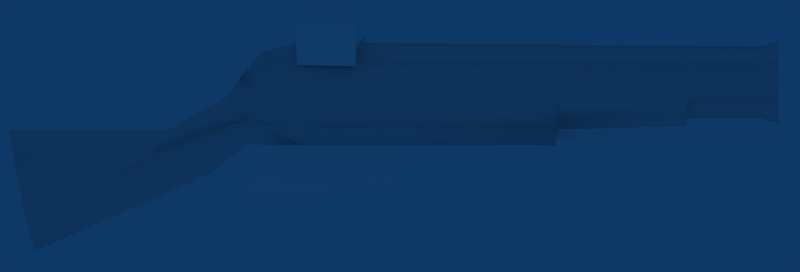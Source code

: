 # Source: musket.blend  (saved by Blender 2.49.2; exported with 4.5.12 LTS)
import bpy
from mathutils import Matrix  # noqa: F401  (used for matrix-valued properties, if any)

bpy.ops.wm.read_factory_settings(use_empty=True)
scene = bpy.context.scene
scene.name = 'Scene'

# ---- collections
col_collection_1 = bpy.data.collections.new('Collection 1'); scene.collection.children.link(col_collection_1)
col_collection_1.hide_render = True
col_collection_1.hide_viewport = True
col_collection_2 = bpy.data.collections.new('Collection 2'); scene.collection.children.link(col_collection_2)
col_collection_2.hide_render = True
col_collection_2.hide_viewport = True
col_collection_11 = bpy.data.collections.new('Collection 11'); scene.collection.children.link(col_collection_11)

# ---- materials (node trees are filled in below, after node groups)
mat_musket1 = bpy.data.materials.new('Musket1')
mat_musket1.alpha_threshold = 0.0
mat_musket1.preview_render_type = 'FLAT'
mat_musket1.diffuse_color = (0.8784, 0.8784, 0.8784, 1.0)
mat_musket1.roughness = 0.5
mat_musket1.specular_intensity = 0.0
mat_musket1.line_color = (0.0, 0.0, 0.0, 1.0)
mat_musket = bpy.data.materials.new('Musket')
mat_musket.alpha_threshold = 0.0
mat_musket.preview_render_type = 'FLAT'
mat_musket.diffuse_color = (0.8784, 0.8784, 0.8784, 1.0)
mat_musket.roughness = 0.5
mat_musket.specular_intensity = 0.0
mat_musket.line_color = (0.0, 0.0, 0.0, 1.0)
mat_musketalpha = bpy.data.materials.new('MusketAlpha')
mat_musketalpha.alpha_threshold = 0.0
mat_musketalpha.preview_render_type = 'FLAT'
mat_musketalpha.diffuse_color = (1.0, 1.0, 1.0, 1.0)
mat_musketalpha.roughness = 0.5
mat_musketalpha.specular_intensity = 0.0
mat_musketalpha.line_color = (0.0, 0.0, 0.0, 1.0)

# ---- node groups
ng_auto_smooth = bpy.data.node_groups.new('Auto Smooth', 'GeometryNodeTree')
_s = ng_auto_smooth.interface.new_socket(name='Geometry', in_out='OUTPUT', socket_type='NodeSocketGeometry')
_s = ng_auto_smooth.interface.new_socket(name='Geometry', in_out='INPUT', socket_type='NodeSocketGeometry')
_s = ng_auto_smooth.interface.new_socket(name='Angle', in_out='INPUT', socket_type='NodeSocketFloat')
_s.subtype = 'ANGLE'
_s.min_value = 0.0
_s.max_value = 3.142
ng_auto_smooth.is_modifier = True
_N = ng_auto_smooth.nodes; _L = ng_auto_smooth.links
n0 = _N.new('NodeGroupOutput'); n0.name = 'Group Output'; n0.location = (480, -100)
n1 = _N.new('NodeGroupInput'); n1.name = 'Group Input'; n1.location = (-420, -300)
n2 = _N.new('NodeGroupInput'); n2.name = 'Group Input.001'; n2.location = (-60, -100)
n3 = _N.new('GeometryNodeSetShadeSmooth'); n3.name = 'Set Shade Smooth'; n3.location = (120, -100)
n3.domain = 'EDGE'
n4 = _N.new('GeometryNodeSetShadeSmooth'); n4.name = 'Set Shade Smooth.001'; n4.location = (300, -100)
n5 = _N.new('GeometryNodeInputMeshEdgeAngle'); n5.name = 'Edge Angle'; n5.location = (-420, -220)
n6 = _N.new('GeometryNodeInputEdgeSmooth'); n6.name = 'Is Edge Smooth'; n6.location = (-60, -160)
n7 = _N.new('GeometryNodeInputShadeSmooth'); n7.name = 'Is Face Smooth'; n7.location = (-240, -340)
n8 = _N.new('FunctionNodeBooleanMath'); n8.name = 'Boolean Math'; n8.location = (-60, -220)
n9 = _N.new('FunctionNodeCompare'); n9.name = 'Compare'; n9.location = (-240, -180)
n9.operation = 'LESS_EQUAL'
_L.new(n5.outputs[0], n9.inputs[0])
_L.new(n4.outputs[0], n0.inputs[0])
_L.new(n1.outputs[1], n9.inputs[1])
_L.new(n9.outputs[0], n8.inputs[0])
_L.new(n7.outputs[0], n8.inputs[1])
_L.new(n2.outputs[0], n3.inputs[0])
_L.new(n6.outputs[0], n3.inputs[1])
_L.new(n3.outputs[0], n4.inputs[0])
_L.new(n8.outputs[0], n3.inputs[2])
n0.is_active_output = True

# ---- material node trees

# ---- world
world_world = bpy.data.worlds.new('World'); scene.world = world_world
world_world.color = (0.05656, 0.2208, 0.4)
world_world.use_sun_shadow = False
world_world.sun_shadow_jitter_overblur = 0.0
world_world.cycles.sampling_method = 'MANUAL'
world_world.cycles.sample_map_resolution = 256

# ---- cameras
cam_camera = bpy.data.cameras.new('Camera')
cam_camera.type = 'ORTHO'
cam_camera.passepartout_alpha = 0.2
cam_camera.clip_end = 100.0
cam_camera.lens = 35.0
cam_camera.ortho_scale = 32.0
cam_camera.show_passepartout = False
cam_camera.show_safe_areas = True
cam_camera.dof.focus_distance = 0.0
cam_camera.dof.aperture_fstop = 128.0

# ---- lights
light_spot_002 = bpy.data.lights.new('Spot.002', 'POINT')
light_spot_002.transmission_factor = 0.0
light_spot_002.cutoff_distance = 30.0
light_spot_002.energy = 100.0
light_spot_002.shadow_buffer_clip_start = 1.001
light_spot_002.shadow_soft_size = 1.0
light_spot_002.shadow_maximum_resolution = 0.006
light_spot_002.use_absolute_resolution = True
light_spot_002.cycles.use_multiple_importance_sampling = False
light_spot_001 = bpy.data.lights.new('Spot.001', 'POINT')
light_spot_001.transmission_factor = 0.0
light_spot_001.cutoff_distance = 30.0
light_spot_001.energy = 172.6
light_spot_001.shadow_buffer_clip_start = 1.001
light_spot_001.shadow_soft_size = 1.0
light_spot_001.shadow_maximum_resolution = 0.006
light_spot_001.use_absolute_resolution = True
light_spot_001.cycles.use_multiple_importance_sampling = False
light_spot = bpy.data.lights.new('Spot', 'POINT')
light_spot.transmission_factor = 0.0
light_spot.cutoff_distance = 30.0
light_spot.energy = 100.0
light_spot.shadow_buffer_clip_start = 1.001
light_spot.shadow_soft_size = 1.0
light_spot.shadow_maximum_resolution = 0.006
light_spot.use_absolute_resolution = True
light_spot.cycles.use_multiple_importance_sampling = False

# ---- meshes
me_musket1 = bpy.data.meshes.new('Musket1')
me_musket1.from_pydata([(-0.00872, 1.776, 0.8334), (-0.02074, 2.342, 0.6515), (-0.005249, 2.106, 0.2114), (0.003504, 2.162, -0.7404), (0.003503, 1.182, -0.2955), (0.006773, 1.54, 0.3932), (0.001079, 3.786, 0.2014), (0.001095, 1.914, 0.3199), (0.001093, 1.76, 0.2606), (-3.47e-05, 1.656, 0.4756), (0.002317, 1.183, 0.1055), (0.001081, 3.845, -0.8293), (0.001086, 2.921, 0.2561), (0.001081, 2.921, -0.5082), (-0.1737, 3.796, 0.04955), (-0.1119, 3.835, -0.5052), (0.002346, 2.101, -0.2324), (-0.1275, 2.014, 0.1054), (-0.1145, 1.611, 0.1686), (0.00108, 1.492, -0.01676), (0.1737, 3.796, 0.04955), (0.1119, 3.835, -0.5052), (0.2979, 1.489, 0.3127), (0.1274, 2.014, 0.2059), (0.1144, 1.611, 0.1686), (-0.2299, 1.548, 0.654), (-0.3591, 1.166, 0.7465), (-0.2282, -3.965, 0.7172), (-0.2282, -3.965, 0.455), (0.226, -3.965, 0.455), (0.226, -3.965, 0.7172), (0.3612, 1.186, 0.7298), (-0.298, 1.489, 0.3127), (-0.001138, -3.965, 0.8483), (-1.628e-05, 1.186, 0.9383), (0.2298, 1.548, 0.654), (-3.388e-05, 1.599, 0.7326), (-0.3408, 1.186, 0.309), (0.3407, 1.186, 0.309), (-0.001136, -3.965, 0.3238)], [], [(5, 0, 2), (0, 1, 2), (16, 4, 10), (16, 3, 4), (20, 6, 12), (12, 6, 14), (24, 23, 7), (8, 24, 7), (23, 12, 7), (17, 18, 7), (18, 8, 7), (12, 17, 7), (22, 24, 8), (9, 22, 8), (18, 32, 8), (32, 9, 8), (19, 24, 10), (18, 19, 10), (32, 18, 10), (11, 21, 13), (13, 15, 11), (23, 20, 12), (14, 17, 12), (15, 17, 14), (23, 21, 20), (14, 6, 20), (21, 16, 13), (16, 15, 13), (20, 15, 14), (20, 21, 15), (19, 18, 17), (19, 17, 16), (16, 17, 15), (23, 19, 16), (23, 24, 19), (21, 23, 16), (15, 21, 11), (10, 24, 22), (25, 9, 32), (25, 32, 26), (35, 22, 9), (26, 34, 25), (36, 25, 34), (35, 36, 34), (34, 31, 35), (35, 31, 22), (27, 26, 28), (26, 27, 34), (33, 34, 27), (34, 33, 30), (36, 9, 25), (36, 35, 9), (26, 32, 37), (37, 28, 26), (34, 30, 31), (37, 32, 10), (10, 39, 37), (39, 28, 37), (29, 39, 38), (10, 22, 38), (38, 39, 10), (38, 22, 31), (31, 29, 38), (30, 29, 31), (27, 28, 39), (30, 33, 39), (29, 30, 39), (33, 27, 39)])
me_musket1.polygons.foreach_set('use_smooth', [True] * 68)
_uv = me_musket1.uv_layers.new(name='UVTex')
_uv.uv.foreach_set('vector', [0.7395, 0.7654, 0.7009, 0.9824, 0.4939, 0.7654, 0.7009, 0.9824, 0.4553, 0.9824, 0.4939, 0.7654, 0.6836, 0.491, 0.9157, 0.3887, 0.9523, 0.4941, 0.6836, 0.491, 0.6204, 0.3667, 0.9157, 0.3887, 0.2552, 0.7285, 0.2758, 0.7888, 0.514, 0.7306, 0.514, 0.7306, 0.2758, 0.7888, 0.2552, 0.7285, 0.8629, 0.5947, 0.7388, 0.6223, 0.782, 0.6633, 0.8232, 0.6456, 0.8629, 0.5947, 0.782, 0.6633, 0.7388, 0.6223, 0.514, 0.7306, 0.782, 0.6633, 0.7388, 0.6223, 0.8629, 0.5947, 0.782, 0.6633, 0.8629, 0.5947, 0.8232, 0.6456, 0.782, 0.6633, 0.514, 0.7306, 0.7388, 0.6223, 0.782, 0.6633, 0.9402, 0.6113, 0.8629, 0.5947, 0.8232, 0.6456, 0.8686, 0.7027, 0.9402, 0.6113, 0.8232, 0.6456, 0.8629, 0.5947, 0.9402, 0.6113, 0.8232, 0.6456, 0.9402, 0.6113, 0.8686, 0.7027, 0.8232, 0.6456, 0.8709, 0.5204, 0.8629, 0.5947, 0.9523, 0.4941, 0.8629, 0.5947, 0.8709, 0.5204, 0.9523, 0.4941, 0.9402, 0.6113, 0.8629, 0.5947, 0.9523, 0.4941, 0.1737, 0.4974, 0.2012, 0.5858, 0.4409, 0.5077, 0.4409, 0.5077, 0.2012, 0.5858, 0.1737, 0.4974, 0.7388, 0.6223, 0.2552, 0.7285, 0.514, 0.7306, 0.2552, 0.7285, 0.7388, 0.6223, 0.514, 0.7306, 0.2012, 0.5858, 0.7388, 0.6223, 0.2552, 0.7285, 0.7388, 0.6223, 0.2012, 0.5858, 0.2552, 0.7285, 0.1532, 0.8724, 0.09246, 0.925, 0.0327, 0.8721, 0.2012, 0.5858, 0.6821, 0.5183, 0.4409, 0.5077, 0.6821, 0.5183, 0.2012, 0.5858, 0.4409, 0.5077, 0.0327, 0.8721, 0.1324, 0.6793, 0.1532, 0.8724, 0.0327, 0.8721, 0.05466, 0.6791, 0.1324, 0.6793, 0.8709, 0.5204, 0.8629, 0.5947, 0.7388, 0.6223, 0.8709, 0.5204, 0.7388, 0.6223, 0.6821, 0.5183, 0.6821, 0.5183, 0.7388, 0.6223, 0.2012, 0.5858, 0.7388, 0.6223, 0.8709, 0.5204, 0.6821, 0.5183, 0.7388, 0.6223, 0.8629, 0.5947, 0.8709, 0.5204, 0.2012, 0.5858, 0.7388, 0.6223, 0.6821, 0.5183, 0.1324, 0.6793, 0.05466, 0.6791, 0.09344, 0.5667, 0.9523, 0.4941, 0.8629, 0.5947, 0.9402, 0.6113, 0.09127, 0.2424, 0.01194, 0.2219, 0.07999, 0.1551, 0.09127, 0.2424, 0.07999, 0.1551, 0.1793, 0.242, 0.09127, 0.2424, 0.07999, 0.1551, 0.01194, 0.2219, 0.1793, 0.242, 0.1636, 0.3434, 0.09127, 0.2424, 0.04888, 0.2881, 0.09127, 0.2424, 0.1636, 0.3434, 0.09127, 0.2424, 0.04888, 0.2881, 0.1636, 0.3434, 0.1636, 0.3434, 0.1793, 0.242, 0.09127, 0.2424, 0.09127, 0.2424, 0.1793, 0.242, 0.07999, 0.1551, 0.9593, 0.2229, 0.1793, 0.242, 0.9534, 0.1561, 0.1793, 0.242, 0.9593, 0.2229, 0.1636, 0.3434, 0.9592, 0.3381, 0.1636, 0.3434, 0.9593, 0.2229, 0.1636, 0.3434, 0.9592, 0.3381, 0.9593, 0.2229, 0.04888, 0.2881, 0.01194, 0.2219, 0.09127, 0.2424, 0.04888, 0.2881, 0.09127, 0.2424, 0.01194, 0.2219, 0.1793, 0.242, 0.07999, 0.1551, 0.1637, 0.1457, 0.1637, 0.1457, 0.9534, 0.1561, 0.1793, 0.242, 0.1636, 0.3434, 0.9593, 0.2229, 0.1793, 0.242, 0.1637, 0.1457, 0.07999, 0.1551, 0.1461, 0.04046, 0.1461, 0.04046, 0.9473, 0.03067, 0.1637, 0.1457, 0.9473, 0.03067, 0.9534, 0.1561, 0.1637, 0.1457, 0.9534, 0.1561, 0.9473, 0.03067, 0.1637, 0.1457, 0.1461, 0.04046, 0.07999, 0.1551, 0.1637, 0.1457, 0.1637, 0.1457, 0.9473, 0.03067, 0.1461, 0.04046, 0.1637, 0.1457, 0.07999, 0.1551, 0.1793, 0.242, 0.1793, 0.242, 0.9534, 0.1561, 0.1637, 0.1457, 0.9593, 0.2229, 0.9534, 0.1561, 0.1793, 0.242, 0.9324, 0.9041, 0.9324, 0.8079, 0.8491, 0.7598, 0.7658, 0.9041, 0.8491, 0.9521, 0.8491, 0.7598, 0.7658, 0.8079, 0.7658, 0.9041, 0.8491, 0.7598, 0.8491, 0.9521, 0.9324, 0.9041, 0.8491, 0.7598])
me_musket1.materials.append(mat_musket1)
me_musket1.use_remesh_preserve_volume = False
me_musket1.use_remesh_preserve_attributes = False
me_musket1.use_mirror_vertex_groups = False
me_musket1.update()
me_musket = bpy.data.meshes.new('Musket')
me_musket.from_pydata([(-0.6874, 1.686, 2.256), (-0.7008, 2.877, 2.28), (-1.184, 2.874, 1.42), (-1.171, 1.683, 1.395), (-0.406, 5.416, 0.1352), (0.1749, 8.54, -0.37), (-0.02344, 8.301, -1.628), (0.0808, 3.578, 0.6897), (-0.0876, 5.767, -0.3463), (-0.1508, 3.803, 0.345), (0.03969, 3.472, 1.524), (-0.406, 3.407, -0.1852), (-0.406, 0.7058, -0.1464), (-0.406, 1.0, -1.001), (-0.406, 3.913, -1.222), (0.1191, -4.914, 0.4016), (0.2201, -2.309, 0.1576), (0.08476, -2.356, 0.3373), (0.2201, 2.78, 0.1576), (-1.033, 2.78, 0.1576), (-0.8977, -2.356, 0.3373), (-1.033, -2.309, 0.1576), (-0.932, -4.914, 0.4016), (-1.031, -4.941, 0.7151), (-0.406, 2.782, -0.1797), (-0.406, -2.309, -0.1797), (-0.406, -2.356, 0.1317), (-0.406, -4.914, 0.2046), (-0.406, 3.573, 1.682), (-0.8526, 3.472, 1.524), (-0.6621, 3.803, 0.345), (-0.7254, 5.767, -0.3463), (-0.8937, 3.578, 0.6897), (-0.7895, 8.301, -1.628), (-0.9878, 8.54, -0.37), (-0.406, 3.873, -0.1673), (-0.406, 8.635, 0.133), (-0.406, 8.091, -2.298), (-0.406, 3.973, 1.206), (-0.406, 4.243, 0.8125), (-1.092, -6.765, 0.6717), (-1.092, -6.765, 1.483), (-0.406, -6.765, 1.888), (-0.406, -6.765, 0.2662), (-0.406, -6.405, 0.363), (-0.406, 2.773, 1.875), (-0.406, -6.405, 1.791), (-1.116, 2.773, 1.458), (-1.008, -6.405, 1.434), (-1.008, -6.405, 0.7201), (0.1953, -6.405, 0.7201), (0.1953, -6.405, 1.434), (0.3029, 2.773, 1.458), (0.2792, -6.765, 1.483), (0.2792, -6.765, 0.6717), (0.3353, 2.781, 0.6885), (-1.148, 2.781, 0.6885), (0.2177, -4.941, 0.7151), (-0.406, -4.941, 0.3462), (0.2571, -2.353, 0.7062), (-1.07, -2.353, 0.7062), (-0.3962, -2.281, 0.1084), (-0.3962, -2.281, -0.0672), (-0.3962, -6.747, -0.0672), (-0.3962, -6.747, 0.1084), (-0.9795, 1.779, 1.609), (-0.5918, 1.477, 1.984), (-0.624, 1.701, 1.581), (-1.048, 1.512, 2.017), (-0.406, 4.565, -0.7335)], [], [(3, 0, 2), (0, 1, 2), (9, 8, 4), (39, 9, 4), (7, 9, 39), (38, 7, 39), (8, 6, 5), (8, 9, 35), (10, 7, 38), (10, 28, 45), (45, 52, 10), (10, 52, 7), (28, 10, 38), (55, 7, 52), (11, 14, 13), (11, 13, 12), (37, 6, 8), (4, 8, 5), (4, 5, 36), (35, 9, 24), (27, 15, 57, 58), (25, 16, 17, 26), (16, 59, 17), (26, 17, 15, 27), (17, 59, 57, 15), (24, 18, 16, 25), (18, 55, 59, 16), (18, 9, 7), (55, 18, 7), (18, 24, 9), (19, 30, 24), (56, 32, 19), (19, 32, 30), (19, 21, 60, 56), (24, 25, 21, 19), (20, 22, 23, 60), (26, 27, 22, 20), (21, 20, 60), (25, 26, 20, 21), (27, 58, 23, 22), (35, 24, 30), (4, 36, 34), (4, 34, 31), (37, 31, 33), (56, 47, 32), (28, 38, 29), (29, 32, 47), (45, 29, 47), (29, 45, 28), (29, 38, 32), (31, 35, 30), (31, 34, 33), (38, 39, 32), (32, 39, 30), (39, 4, 30), (30, 4, 31), (5, 34, 36), (6, 37, 33), (40, 43, 41), (41, 43, 42), (44, 43, 40, 49), (49, 40, 41, 48), (48, 41, 42, 46), (48, 47, 49), (45, 47, 48), (45, 48, 46), (45, 46, 51), (45, 51, 52), (51, 50, 52), (51, 46, 42, 53), (50, 51, 53, 54), (44, 50, 54, 43), (53, 42, 43), (54, 53, 43), (50, 57, 52), (23, 49, 47), (44, 58, 57, 50), (49, 23, 58, 44), (57, 59, 52), (59, 55, 52), (56, 60, 47), (60, 23, 47), (5, 6, 34), (6, 33, 34), (63, 64, 62), (64, 61, 62), (68, 67, 65), (68, 66, 67), (35, 69, 8), (69, 37, 8), (37, 69, 31), (69, 35, 31)])
me_musket.polygons.foreach_set('use_smooth', [1, 1, 1, 1, 1, 1, 1, 1, 1, 1, 1, 1, 1, 1, 1, 1, 1, 1, 1, 1, 1, 1, 1, 1, 1, 1, 1, 1, 1, 1, 1, 1, 1, 1, 1, 1, 1, 1, 1, 1, 1, 1, 1, 1, 1, 1, 1, 1, 1, 1, 1, 1, 1, 1, 1, 1, 1, 1, 0, 0, 1, 1, 1, 1, 1, 1, 1, 1, 1, 1, 1, 1, 0, 0, 1, 1, 1, 1, 1, 1, 1, 1, 1, 1, 0, 0, 1, 1, 1, 1, 1, 1])
me_musket.polygons.foreach_set('material_index', [1, 1, 0, 0, 0, 0, 0, 0, 0, 0, 0, 0, 0, 0, 1, 1, 0, 0, 0, 0, 0, 0, 0, 0, 0, 0, 0, 0, 0, 0, 0, 0, 0, 0, 0, 0, 0, 0, 0, 0, 0, 0, 0, 0, 0, 0, 0, 0, 0, 0, 0, 0, 0, 0, 0, 0, 0, 0, 0, 0, 0, 0, 0, 0, 0, 0, 0, 0, 0, 0, 0, 0, 0, 0, 0, 0, 0, 0, 0, 0, 0, 0, 0, 0, 1, 1, 0, 0, 0, 0, 0, 0])
_uv = me_musket.uv_layers.new(name='UVTex')
_uv.uv.foreach_set('vector', [0.3153, 0.3115, 0.3163, 0.5309, 0.5618, 0.3141, 0.3163, 0.5309, 0.5628, 0.5336, 0.5618, 0.3141, 0.5749, 0.6286, 0.742, 0.5688, 0.7186, 0.6202, 0.6247, 0.6676, 0.5749, 0.6286, 0.7186, 0.6202, 0.5514, 0.6642, 0.5749, 0.6286, 0.6247, 0.6676, 0.6088, 0.7071, 0.5514, 0.6642, 0.6247, 0.6676, 0.742, 0.5688, 0.9487, 0.4623, 0.9778, 0.5329, 0.742, 0.5688, 0.5749, 0.6286, 0.5772, 0.5784, 0.5532, 0.7303, 0.5514, 0.6642, 0.6088, 0.7071, 0.5532, 0.7303, 0.5769, 0.7621, 0.4828, 0.8037, 0.4828, 0.8037, 0.4828, 0.7404, 0.5532, 0.7303, 0.5532, 0.7303, 0.4828, 0.7404, 0.5514, 0.6642, 0.5769, 0.7621, 0.5532, 0.7303, 0.6088, 0.7071, 0.4828, 0.6747, 0.5514, 0.6642, 0.4828, 0.7404, 0.4438, 0.2617, 0.5189, 0.1068, 0.08077, 0.1349, 0.4438, 0.2617, 0.08077, 0.1349, 0.03498, 0.2628, 0.9141, 0.3723, 0.9487, 0.4623, 0.742, 0.5688, 0.7186, 0.6202, 0.742, 0.5688, 0.9778, 0.5329, 0.7186, 0.6202, 0.9778, 0.5329, 0.9913, 0.5973, 0.5772, 0.5784, 0.5749, 0.6286, 0.4828, 0.5782, 0.6656, 0.6892, 0.6839, 0.7507, 0.6672, 0.7882, 0.65, 0.701, 0.03388, 0.5655, 0.04436, 0.6152, 0.02888, 0.6206, 0.01359, 0.5826, 0.04436, 0.6152, 0.02868, 0.6741, 0.02888, 0.6206, 0.9847, 0.6876, 0.9844, 0.7466, 0.6839, 0.7507, 0.6656, 0.6892, 0.9844, 0.7466, 0.9834, 0.7962, 0.6672, 0.7882, 0.6839, 0.7507, 0.4828, 0.5782, 0.4828, 0.6269, 0.04436, 0.6152, 0.03388, 0.5655, 0.4828, 0.6269, 0.4828, 0.6747, 0.02868, 0.6741, 0.04436, 0.6152, 0.4828, 0.6269, 0.5749, 0.6286, 0.5514, 0.6642, 0.4828, 0.6747, 0.4828, 0.6269, 0.5514, 0.6642, 0.4828, 0.6269, 0.4828, 0.5782, 0.5749, 0.6286, 0.4828, 0.6269, 0.5749, 0.6286, 0.4828, 0.5782, 0.4828, 0.6747, 0.5514, 0.6642, 0.4828, 0.6269, 0.4828, 0.6269, 0.5514, 0.6642, 0.5749, 0.6286, 0.4828, 0.6269, 0.04436, 0.6152, 0.02868, 0.6741, 0.4828, 0.6747, 0.4828, 0.5782, 0.03388, 0.5655, 0.04436, 0.6152, 0.4828, 0.6269, 0.9844, 0.7466, 0.6839, 0.7507, 0.6672, 0.7882, 0.9834, 0.7962, 0.9847, 0.6876, 0.6656, 0.6892, 0.6839, 0.7507, 0.9844, 0.7466, 0.04436, 0.6152, 0.02888, 0.6206, 0.02868, 0.6741, 0.03388, 0.5655, 0.01359, 0.5826, 0.02888, 0.6206, 0.04436, 0.6152, 0.6656, 0.6892, 0.65, 0.701, 0.6672, 0.7882, 0.6839, 0.7507, 0.5772, 0.5784, 0.4828, 0.5782, 0.5749, 0.6286, 0.7186, 0.6202, 0.9913, 0.5973, 0.9778, 0.5329, 0.7186, 0.6202, 0.9778, 0.5329, 0.742, 0.5688, 0.9141, 0.3723, 0.742, 0.5688, 0.9487, 0.4623, 0.4828, 0.6747, 0.4828, 0.7404, 0.5514, 0.6642, 0.5769, 0.7621, 0.6088, 0.7071, 0.5532, 0.7303, 0.5532, 0.7303, 0.5514, 0.6642, 0.4828, 0.7404, 0.4828, 0.8037, 0.5532, 0.7303, 0.4828, 0.7404, 0.5532, 0.7303, 0.4828, 0.8037, 0.5769, 0.7621, 0.5532, 0.7303, 0.6088, 0.7071, 0.5514, 0.6642, 0.742, 0.5688, 0.5772, 0.5784, 0.5749, 0.6286, 0.742, 0.5688, 0.9778, 0.5329, 0.9487, 0.4623, 0.6088, 0.7071, 0.6247, 0.6676, 0.5514, 0.6642, 0.5514, 0.6642, 0.6247, 0.6676, 0.5749, 0.6286, 0.6247, 0.6676, 0.7186, 0.6202, 0.5749, 0.6286, 0.5749, 0.6286, 0.7186, 0.6202, 0.742, 0.5688, 0.5931, 0.398, 0.755, 0.3979, 0.674, 0.4693, 0.6219, 0.2742, 0.6738, 0.1222, 0.726, 0.2741, 0.04629, 0.3504, 0.1568, 0.2851, 0.04629, 0.481, 0.04629, 0.481, 0.1568, 0.2851, 0.1568, 0.5463, 0.07188, 0.7719, 0.02605, 0.7618, 0.02605, 0.8399, 0.07188, 0.8399, 0.07188, 0.8399, 0.02605, 0.8399, 0.02605, 0.9088, 0.07188, 0.9075, 0.07188, 0.9075, 0.02605, 0.9088, 0.02605, 0.9811, 0.07188, 0.973, 0.07188, 0.9075, 0.9699, 0.9198, 0.07188, 0.8399, 0.9699, 0.9806, 0.9699, 0.9198, 0.07188, 0.9075, 0.9699, 0.9806, 0.07188, 0.9075, 0.07188, 0.973, 0.9699, 0.9806, 0.07188, 0.973, 0.07188, 0.9075, 0.9699, 0.9806, 0.07188, 0.9075, 0.9699, 0.9198, 0.07188, 0.9075, 0.07188, 0.8399, 0.9699, 0.9198, 0.07188, 0.9075, 0.07188, 0.973, 0.02605, 0.9811, 0.02605, 0.9088, 0.07188, 0.8399, 0.07188, 0.9075, 0.02605, 0.9088, 0.02605, 0.8399, 0.07188, 0.7719, 0.07188, 0.8399, 0.02605, 0.8399, 0.02605, 0.7618, 0.2671, 0.481, 0.1568, 0.5463, 0.1568, 0.2851, 0.2671, 0.3504, 0.2671, 0.481, 0.1568, 0.2851, 0.07188, 0.8399, 0.2165, 0.8399, 0.9699, 0.9198, 0.2165, 0.8399, 0.07188, 0.8399, 0.9699, 0.9198, 0.07188, 0.7719, 0.2168, 0.7719, 0.2165, 0.8399, 0.07188, 0.8399, 0.07188, 0.8399, 0.2165, 0.8399, 0.2168, 0.7719, 0.07188, 0.7719, 0.2165, 0.8399, 0.4689, 0.8399, 0.9699, 0.9198, 0.4689, 0.8399, 0.9699, 0.8399, 0.9699, 0.9198, 0.9699, 0.8399, 0.4689, 0.8399, 0.9699, 0.9198, 0.4689, 0.8399, 0.2165, 0.8399, 0.9699, 0.9198, 0.5931, 0.398, 0.6219, 0.2742, 0.755, 0.3979, 0.6219, 0.2742, 0.726, 0.2741, 0.755, 0.3979, 0.03031, 0.02507, 0.03031, 0.08647, 0.9602, 0.02444, 0.03031, 0.08647, 0.9602, 0.08584, 0.9602, 0.02444, 0.9564, 0.3342, 0.7742, 0.1178, 0.9564, 0.1178, 0.9564, 0.3342, 0.7742, 0.3342, 0.7742, 0.1178, 0.5772, 0.5784, 0.7456, 0.4754, 0.742, 0.5688, 0.7456, 0.4754, 0.9141, 0.3723, 0.742, 0.5688, 0.9141, 0.3723, 0.7456, 0.4754, 0.742, 0.5688, 0.7456, 0.4754, 0.5772, 0.5784, 0.742, 0.5688])
me_musket.materials.append(mat_musket)
me_musket.materials.append(mat_musketalpha)
me_musket.use_remesh_preserve_volume = False
me_musket.use_remesh_preserve_attributes = False
me_musket.use_mirror_vertex_groups = False
me_musket.auto_texspace = False
me_musket.update()
arm_armature = bpy.data.armatures.new('Armature')  # bones are not reproduced

# ---- objects
ob_lamp_002 = bpy.data.objects.new('Lamp.002', light_spot_002)
ob_musket1 = bpy.data.objects.new('Musket1', me_musket1)
ob_lamp_001 = bpy.data.objects.new('Lamp.001', light_spot_001)
ob_lamp = bpy.data.objects.new('Lamp', light_spot)
ob_armature = bpy.data.objects.new('Armature', arm_armature)
ob_camera = bpy.data.objects.new('Camera', cam_camera)
ob_musket = bpy.data.objects.new('Musket', me_musket)

# ---- transforms, parenting, visibility, modifiers, constraints
ob_lamp_002.location = (-9.192, -23.93, -14.79)
ob_lamp_002.rotation_euler = (0.6503, 0.05522, 1.866)
ob_lamp_002.lock_rotations_4d = False
ob_lamp_002.empty_display_type = 'ARROWS'
ob_lamp_002.color = (0.0, 0.0, 0.0, 0.0)
ob_lamp_002.lineart.crease_threshold = 0.0
ob_musket1.parent = ob_armature
ob_musket1.location = (0.0, 0.0, 0.0)
ob_musket1.scale = (2.0, 2.0, 2.0)
ob_musket1.lock_rotations_4d = False
ob_musket1.empty_display_type = 'ARROWS'
ob_musket1.lineart.crease_threshold = 0.0
_vg = ob_musket1.vertex_groups.new(name='main')
_vg.add([0, 1, 2, 3, 4, 5, 6, 7, 8, 9, 10, 11, 12, 13, 14, 15, 16, 17, 18, 19, 20, 21, 22, 23, 24, 25, 26, 27, 28, 29, 30, 31, 32, 33, 34, 35, 36, 37, 38, 39], 1.0, 'REPLACE')
_m = ob_musket1.modifiers.new('Armature', 'ARMATURE')
_m.object = ob_armature
_m.use_bone_envelopes = True
_m = ob_musket1.modifiers.new('Auto Smooth', 'NODES')
_m.node_group = ng_auto_smooth
_gi = [s.identifier for s in ng_auto_smooth.interface.items_tree if s.item_type == 'SOCKET' and s.in_out == 'INPUT']
_m[_gi[1]] = 1.222  # Angle
ob_lamp_001.location = (-26.91, 2.434, 10.67)
ob_lamp_001.rotation_euler = (0.6503, 0.05522, 1.866)
ob_lamp_001.lock_rotations_4d = False
ob_lamp_001.empty_display_type = 'ARROWS'
ob_lamp_001.color = (0.0, 0.0, 0.0, 0.0)
ob_lamp_001.lineart.crease_threshold = 0.0
ob_lamp.location = (-19.54, -20.26, 26.51)
ob_lamp.rotation_euler = (0.6503, 0.05522, 1.866)
ob_lamp.lock_rotations_4d = False
ob_lamp.empty_display_type = 'ARROWS'
ob_lamp.color = (0.0, 0.0, 0.0, 0.0)
ob_lamp.lineart.crease_threshold = 0.0
ob_armature.location = (0.0, 0.0, 0.0)
ob_armature.lock_rotations_4d = False
ob_armature.empty_display_type = 'ARROWS'
ob_armature.show_in_front = True
ob_armature.lineart.crease_threshold = 0.0
ob_camera.location = (-29.11, 1.618, 0.0)
ob_camera.rotation_euler = (1.571, 0.0, 4.712)
ob_camera.lock_rotations_4d = False
ob_camera.empty_display_type = 'ARROWS'
ob_camera.lineart.crease_threshold = 0.0
ob_musket.parent = ob_armature
ob_musket.location = (0.0, 0.0, 0.0)
ob_musket.scale = (2.0, 2.0, 2.0)
ob_musket.lock_rotations_4d = False
ob_musket.empty_display_type = 'ARROWS'
ob_musket.lineart.crease_threshold = 0.0
_vg = ob_musket.vertex_groups.new(name='main')
_vg.add([0, 1, 2, 3, 4, 5, 6, 7, 8, 9, 10, 11, 12, 13, 14, 15, 16, 17, 18, 19, 20, 21, 22, 23, 24, 25, 26, 27, 28, 29, 30, 31, 32, 33, 34, 35, 36, 37, 38, 39, 40, 41, 42, 43, 44, 45, 46, 47, 48, 49, 50, 51, 52, 53, 54, 55, 56, 57, 58, 59, 60, 61, 62, 63, 64, 65, 66, 67, 68, 69], 1.0, 'REPLACE')
_m = ob_musket.modifiers.new('Armature', 'ARMATURE')
_m.object = ob_armature
_m.use_bone_envelopes = True
_m = ob_musket.modifiers.new('Auto Smooth', 'NODES')
_m.node_group = ng_auto_smooth
_gi = [s.identifier for s in ng_auto_smooth.interface.items_tree if s.item_type == 'SOCKET' and s.in_out == 'INPUT']
_m[_gi[1]] = 1.396  # Angle

# ---- collection membership
col_collection_1.objects.link(ob_lamp_002)
col_collection_1.objects.link(ob_musket1)
col_collection_1.objects.link(ob_lamp_001)
col_collection_1.objects.link(ob_lamp)
col_collection_2.objects.link(ob_lamp_002)
col_collection_2.objects.link(ob_armature)
col_collection_2.objects.link(ob_lamp_001)
col_collection_2.objects.link(ob_lamp)
col_collection_11.objects.link(ob_camera)
col_collection_11.objects.link(ob_lamp_002)
col_collection_11.objects.link(ob_musket)
col_collection_11.objects.link(ob_lamp_001)
col_collection_11.objects.link(ob_lamp)

# ---- scene / render settings (as saved in the file)
scene.camera = ob_camera
scene.frame_start = 1; scene.frame_end = 250; scene.frame_set(1)
scene.render.engine = 'BLENDER_EEVEE_NEXT'
scene.render.image_settings.compression = 90
scene.render.resolution_x = 600
scene.render.resolution_y = 204
scene.render.resolution_percentage = 50
scene.render.pixel_aspect_x = 100.0
scene.render.pixel_aspect_y = 100.0
scene.render.fps = 25
scene.render.dither_intensity = 0.0
scene.render.film_transparent = True
scene.render.use_compositing = False
scene.render.use_sequencer = False
scene.render.bake_margin = 2
scene.render.bake_bias = 0.0
scene.render.use_stamp_time = False
scene.render.use_stamp_date = False
scene.render.use_stamp_frame = False
scene.render.use_stamp_camera = False
scene.render.use_stamp_scene = False
scene.render.use_stamp_filename = False
scene.render.use_stamp_render_time = False
scene.render.stamp_font_size = 0
scene.cycles.use_denoising = False
scene.cycles.samples = 10
scene.cycles.sampling_pattern = 'TABULATED_SOBOL'
scene.cycles.light_sampling_threshold = 0.0
scene.cycles.use_adaptive_sampling = False
scene.cycles.use_light_tree = False
scene.cycles.blur_glossy = 0.0
scene.cycles.volume_bounces = 1
scene.cycles.pixel_filter_type = 'GAUSSIAN'
scene.cycles.sample_clamp_indirect = 0.0
scene.view_settings.view_transform = 'Raw'
bpy.context.view_layer.update()
